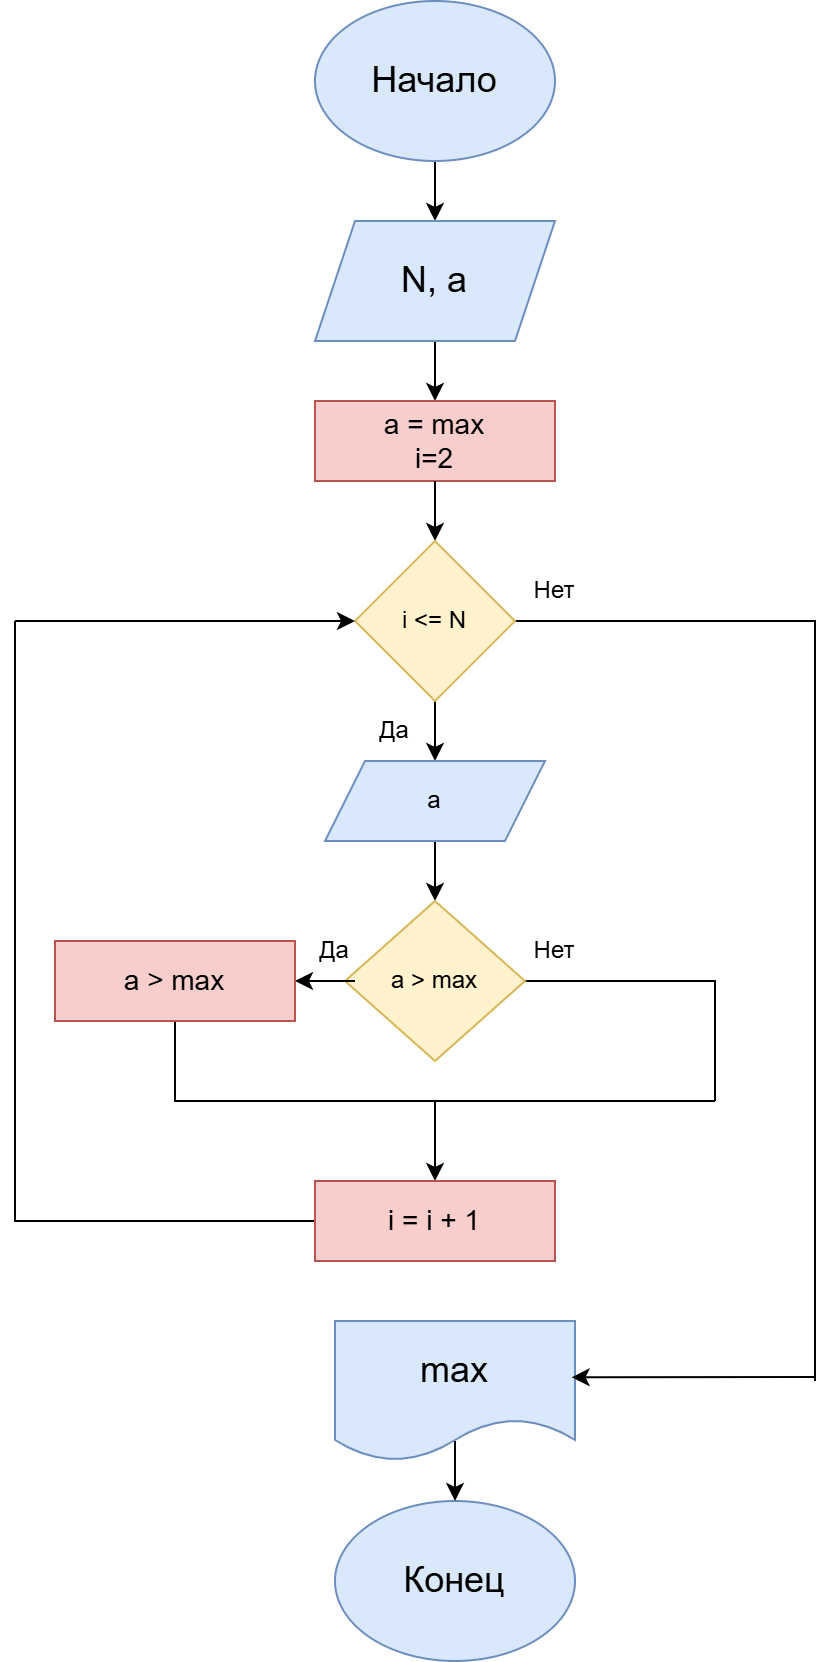

The diagram above was exported from draw.io. Its source (the exported page's mxGraphModel, read from the mxfile embedded in the PNG):
<mxGraphModel dx="1195" dy="719" grid="1" gridSize="10" guides="1" tooltips="1" connect="1" arrows="1" fold="1" page="1" pageScale="1" pageWidth="827" pageHeight="1169" math="0" shadow="0">
  <root>
    <mxCell id="0" />
    <mxCell id="1" parent="0" />
    <mxCell id="om3UEcpljlCGT9OvWWIK-26" edge="1" parent="1" source="om3UEcpljlCGT9OvWWIK-27" style="edgeStyle=orthogonalEdgeStyle;rounded=0;orthogonalLoop=1;jettySize=auto;html=1;exitX=0.5;exitY=1;exitDx=0;exitDy=0;entryX=0.5;entryY=0;entryDx=0;entryDy=0;" target="om3UEcpljlCGT9OvWWIK-30">
      <mxGeometry relative="1" as="geometry" />
    </mxCell>
    <mxCell id="om3UEcpljlCGT9OvWWIK-27" parent="1" style="ellipse;whiteSpace=wrap;html=1;fillColor=#dae8fc;strokeColor=#6c8ebf;" value="" vertex="1">
      <mxGeometry height="80" width="120" x="310" y="30" as="geometry" />
    </mxCell>
    <mxCell id="om3UEcpljlCGT9OvWWIK-28" parent="1" style="text;html=1;whiteSpace=wrap;strokeColor=none;fillColor=none;align=center;verticalAlign=middle;rounded=0;" value="&lt;font style=&quot;font-size: 18px;&quot;&gt;Начало&lt;/font&gt;" vertex="1">
      <mxGeometry height="40" width="76" x="332" y="50" as="geometry" />
    </mxCell>
    <mxCell id="om3UEcpljlCGT9OvWWIK-29" edge="1" parent="1" source="om3UEcpljlCGT9OvWWIK-30" style="edgeStyle=orthogonalEdgeStyle;rounded=0;orthogonalLoop=1;jettySize=auto;html=1;exitX=0.5;exitY=1;exitDx=0;exitDy=0;entryX=0.5;entryY=0;entryDx=0;entryDy=0;" target="om3UEcpljlCGT9OvWWIK-32">
      <mxGeometry relative="1" as="geometry" />
    </mxCell>
    <mxCell id="om3UEcpljlCGT9OvWWIK-30" parent="1" style="shape=parallelogram;perimeter=parallelogramPerimeter;whiteSpace=wrap;html=1;fixedSize=1;fillColor=#dae8fc;strokeColor=#6c8ebf;" value="&lt;span style=&quot;font-size: 18px;&quot;&gt;N, a&lt;/span&gt;" vertex="1">
      <mxGeometry height="60" width="120" x="310" y="140" as="geometry" />
    </mxCell>
    <mxCell id="om3UEcpljlCGT9OvWWIK-32" parent="1" style="text;html=1;whiteSpace=wrap;strokeColor=#b85450;fillColor=#f8cecc;align=center;verticalAlign=middle;rounded=0;" value="&lt;span style=&quot;font-size: 14px;&quot;&gt;a = max&lt;/span&gt;&lt;div&gt;&lt;span style=&quot;font-size: 14px;&quot;&gt;i=2&lt;/span&gt;&lt;/div&gt;" vertex="1">
      <mxGeometry height="40" width="120" x="310" y="230" as="geometry" />
    </mxCell>
    <mxCell id="om3UEcpljlCGT9OvWWIK-54" edge="1" parent="1" style="edgeStyle=orthogonalEdgeStyle;rounded=0;orthogonalLoop=1;jettySize=auto;html=1;exitX=0.5;exitY=1;exitDx=0;exitDy=0;entryX=0.5;entryY=0;entryDx=0;entryDy=0;" target="om3UEcpljlCGT9OvWWIK-51">
      <mxGeometry relative="1" as="geometry">
        <mxPoint x="370" y="270" as="sourcePoint" />
      </mxGeometry>
    </mxCell>
    <mxCell id="om3UEcpljlCGT9OvWWIK-55" edge="1" parent="1" source="om3UEcpljlCGT9OvWWIK-51" style="edgeStyle=orthogonalEdgeStyle;rounded=0;orthogonalLoop=1;jettySize=auto;html=1;exitX=0.5;exitY=1;exitDx=0;exitDy=0;entryX=0.5;entryY=0;entryDx=0;entryDy=0;">
      <mxGeometry relative="1" as="geometry">
        <mxPoint x="370" y="409.9999999999998" as="targetPoint" />
      </mxGeometry>
    </mxCell>
    <mxCell id="om3UEcpljlCGT9OvWWIK-75" edge="1" parent="1" source="om3UEcpljlCGT9OvWWIK-51" style="edgeStyle=orthogonalEdgeStyle;rounded=0;orthogonalLoop=1;jettySize=auto;html=1;exitX=1;exitY=0.5;exitDx=0;exitDy=0;endArrow=none;endFill=0;">
      <mxGeometry relative="1" as="geometry">
        <mxPoint x="560" y="680" as="targetPoint" />
      </mxGeometry>
    </mxCell>
    <mxCell id="om3UEcpljlCGT9OvWWIK-51" parent="1" style="rhombus;whiteSpace=wrap;html=1;fillColor=#fff2cc;strokeColor=#d6b656;" value="" vertex="1">
      <mxGeometry height="80" width="80" x="330" y="300" as="geometry" />
    </mxCell>
    <mxCell id="om3UEcpljlCGT9OvWWIK-66" edge="1" parent="1" style="edgeStyle=orthogonalEdgeStyle;rounded=0;orthogonalLoop=1;jettySize=auto;html=1;exitX=0.5;exitY=1;exitDx=0;exitDy=0;entryX=0.5;entryY=0;entryDx=0;entryDy=0;" target="om3UEcpljlCGT9OvWWIK-60">
      <mxGeometry relative="1" as="geometry">
        <mxPoint x="370" y="449.9999999999998" as="sourcePoint" />
      </mxGeometry>
    </mxCell>
    <mxCell id="om3UEcpljlCGT9OvWWIK-53" parent="1" style="text;html=1;whiteSpace=wrap;strokeColor=none;fillColor=none;align=center;verticalAlign=middle;rounded=0;" value="i &amp;lt;= N" vertex="1">
      <mxGeometry height="30" width="60" x="340" y="325" as="geometry" />
    </mxCell>
    <mxCell id="om3UEcpljlCGT9OvWWIK-56" parent="1" style="text;html=1;whiteSpace=wrap;strokeColor=none;fillColor=none;align=center;verticalAlign=middle;rounded=0;" value="Да" vertex="1">
      <mxGeometry height="30" width="60" x="320" y="380" as="geometry" />
    </mxCell>
    <mxCell id="om3UEcpljlCGT9OvWWIK-69" edge="1" parent="1" source="om3UEcpljlCGT9OvWWIK-60" style="edgeStyle=orthogonalEdgeStyle;rounded=0;orthogonalLoop=1;jettySize=auto;html=1;exitX=1;exitY=0.5;exitDx=0;exitDy=0;endArrow=none;endFill=0;">
      <mxGeometry relative="1" as="geometry">
        <mxPoint x="510" y="580" as="targetPoint" />
      </mxGeometry>
    </mxCell>
    <mxCell id="om3UEcpljlCGT9OvWWIK-60" parent="1" style="rhombus;whiteSpace=wrap;html=1;fillColor=#fff2cc;strokeColor=#d6b656;" value="" vertex="1">
      <mxGeometry height="80" width="90" x="325" y="480" as="geometry" />
    </mxCell>
    <mxCell id="om3UEcpljlCGT9OvWWIK-64" edge="1" parent="1" source="om3UEcpljlCGT9OvWWIK-61" style="edgeStyle=orthogonalEdgeStyle;rounded=0;orthogonalLoop=1;jettySize=auto;html=1;exitX=0;exitY=0.5;exitDx=0;exitDy=0;entryX=1;entryY=0.5;entryDx=0;entryDy=0;" target="om3UEcpljlCGT9OvWWIK-62">
      <mxGeometry relative="1" as="geometry" />
    </mxCell>
    <mxCell id="om3UEcpljlCGT9OvWWIK-61" parent="1" style="text;html=1;whiteSpace=wrap;strokeColor=none;fillColor=none;align=center;verticalAlign=middle;rounded=0;" value="a &amp;gt; max" vertex="1">
      <mxGeometry height="30" width="80" x="330" y="505" as="geometry" />
    </mxCell>
    <mxCell id="om3UEcpljlCGT9OvWWIK-67" edge="1" parent="1" source="om3UEcpljlCGT9OvWWIK-62" style="edgeStyle=orthogonalEdgeStyle;rounded=0;orthogonalLoop=1;jettySize=auto;html=1;exitX=0.5;exitY=1;exitDx=0;exitDy=0;">
      <mxGeometry relative="1" as="geometry">
        <mxPoint x="370" y="620" as="targetPoint" />
      </mxGeometry>
    </mxCell>
    <mxCell id="om3UEcpljlCGT9OvWWIK-62" parent="1" style="text;html=1;whiteSpace=wrap;strokeColor=#b85450;fillColor=#f8cecc;align=center;verticalAlign=middle;rounded=0;" value="&lt;span style=&quot;font-size: 14px;&quot;&gt;a &amp;gt; max&lt;/span&gt;" vertex="1">
      <mxGeometry height="40" width="120" x="180" y="500" as="geometry" />
    </mxCell>
    <mxCell id="om3UEcpljlCGT9OvWWIK-65" parent="1" style="text;html=1;whiteSpace=wrap;strokeColor=none;fillColor=none;align=center;verticalAlign=middle;rounded=0;" value="Да" vertex="1">
      <mxGeometry height="30" width="60" x="290" y="490" as="geometry" />
    </mxCell>
    <mxCell id="om3UEcpljlCGT9OvWWIK-70" edge="1" parent="1" style="endArrow=none;html=1;rounded=0;endFill=0;" value="">
      <mxGeometry height="50" relative="1" width="50" as="geometry">
        <mxPoint x="510" y="580" as="sourcePoint" />
        <mxPoint x="370" y="580" as="targetPoint" />
      </mxGeometry>
    </mxCell>
    <mxCell id="om3UEcpljlCGT9OvWWIK-71" parent="1" style="text;html=1;whiteSpace=wrap;strokeColor=none;fillColor=none;align=center;verticalAlign=middle;rounded=0;" value="Нет" vertex="1">
      <mxGeometry height="30" width="60" x="400" y="490" as="geometry" />
    </mxCell>
    <mxCell id="om3UEcpljlCGT9OvWWIK-73" edge="1" parent="1" source="om3UEcpljlCGT9OvWWIK-72" style="edgeStyle=orthogonalEdgeStyle;rounded=0;orthogonalLoop=1;jettySize=auto;html=1;exitX=0;exitY=0.5;exitDx=0;exitDy=0;endArrow=none;endFill=0;">
      <mxGeometry relative="1" as="geometry">
        <mxPoint x="160.0000000000001" y="340.0000000000001" as="targetPoint" />
      </mxGeometry>
    </mxCell>
    <mxCell id="om3UEcpljlCGT9OvWWIK-72" parent="1" style="text;html=1;whiteSpace=wrap;strokeColor=#b85450;fillColor=#f8cecc;align=center;verticalAlign=middle;rounded=0;" value="&lt;font style=&quot;font-size: 14px;&quot;&gt;i = i + 1&lt;/font&gt;" vertex="1">
      <mxGeometry height="40" width="120" x="310" y="620" as="geometry" />
    </mxCell>
    <mxCell id="om3UEcpljlCGT9OvWWIK-74" edge="1" parent="1" style="endArrow=classic;html=1;rounded=0;entryX=0;entryY=0.5;entryDx=0;entryDy=0;" target="om3UEcpljlCGT9OvWWIK-51" value="">
      <mxGeometry height="50" relative="1" width="50" as="geometry">
        <mxPoint x="160" y="340" as="sourcePoint" />
        <mxPoint x="460" y="430" as="targetPoint" />
      </mxGeometry>
    </mxCell>
    <mxCell id="om3UEcpljlCGT9OvWWIK-76" parent="1" style="shape=document;whiteSpace=wrap;html=1;boundedLbl=1;fillColor=#dae8fc;strokeColor=#6c8ebf;" value="" vertex="1">
      <mxGeometry height="70" width="120" x="320" y="690" as="geometry" />
    </mxCell>
    <mxCell id="om3UEcpljlCGT9OvWWIK-77" parent="1" style="ellipse;whiteSpace=wrap;html=1;fillColor=#dae8fc;strokeColor=#6c8ebf;" value="" vertex="1">
      <mxGeometry height="80" width="120" x="320" y="780" as="geometry" />
    </mxCell>
    <mxCell id="om3UEcpljlCGT9OvWWIK-78" parent="1" style="text;html=1;whiteSpace=wrap;strokeColor=none;fillColor=none;align=center;verticalAlign=middle;rounded=0;" value="&lt;span style=&quot;font-size: 18px;&quot;&gt;Конец&lt;/span&gt;" vertex="1">
      <mxGeometry height="40" width="76" x="342" y="800" as="geometry" />
    </mxCell>
    <mxCell id="om3UEcpljlCGT9OvWWIK-80" edge="1" parent="1" style="edgeStyle=orthogonalEdgeStyle;rounded=0;orthogonalLoop=1;jettySize=auto;html=1;entryX=0.5;entryY=0;entryDx=0;entryDy=0;" target="om3UEcpljlCGT9OvWWIK-77">
      <mxGeometry relative="1" as="geometry">
        <mxPoint x="380" y="750" as="sourcePoint" />
      </mxGeometry>
    </mxCell>
    <mxCell id="om3UEcpljlCGT9OvWWIK-79" parent="1" style="text;html=1;whiteSpace=wrap;strokeColor=none;fillColor=none;align=center;verticalAlign=middle;rounded=0;" value="&lt;span style=&quot;font-size: 18px;&quot;&gt;max&lt;/span&gt;" vertex="1">
      <mxGeometry height="30" width="60" x="350" y="700" as="geometry" />
    </mxCell>
    <mxCell id="om3UEcpljlCGT9OvWWIK-81" edge="1" parent="1" style="endArrow=classic;html=1;rounded=0;entryX=0.986;entryY=0.402;entryDx=0;entryDy=0;entryPerimeter=0;" target="om3UEcpljlCGT9OvWWIK-76" value="">
      <mxGeometry height="50" relative="1" width="50" as="geometry">
        <mxPoint x="560" y="718" as="sourcePoint" />
        <mxPoint x="460" y="710" as="targetPoint" />
      </mxGeometry>
    </mxCell>
    <mxCell id="om3UEcpljlCGT9OvWWIK-82" edge="1" parent="1" style="endArrow=none;html=1;rounded=0;" value="">
      <mxGeometry height="50" relative="1" width="50" as="geometry">
        <mxPoint x="560" y="720" as="sourcePoint" />
        <mxPoint x="560" y="680" as="targetPoint" />
      </mxGeometry>
    </mxCell>
    <mxCell id="om3UEcpljlCGT9OvWWIK-83" parent="1" style="text;html=1;whiteSpace=wrap;strokeColor=none;fillColor=none;align=center;verticalAlign=middle;rounded=0;" value="Нет" vertex="1">
      <mxGeometry height="30" width="60" x="400" y="310" as="geometry" />
    </mxCell>
    <mxCell id="UEBwvg2wmVxPx2cGPoJb-1" parent="1" style="shape=parallelogram;perimeter=parallelogramPerimeter;whiteSpace=wrap;html=1;fixedSize=1;fillColor=#dae8fc;strokeColor=#6c8ebf;" value="" vertex="1">
      <mxGeometry height="40" width="110" x="315" y="410" as="geometry" />
    </mxCell>
    <mxCell id="UEBwvg2wmVxPx2cGPoJb-2" parent="1" style="text;html=1;whiteSpace=wrap;strokeColor=none;fillColor=none;align=center;verticalAlign=middle;rounded=0;" value="a" vertex="1">
      <mxGeometry height="30" width="60" x="340" y="415" as="geometry" />
    </mxCell>
  </root>
</mxGraphModel>